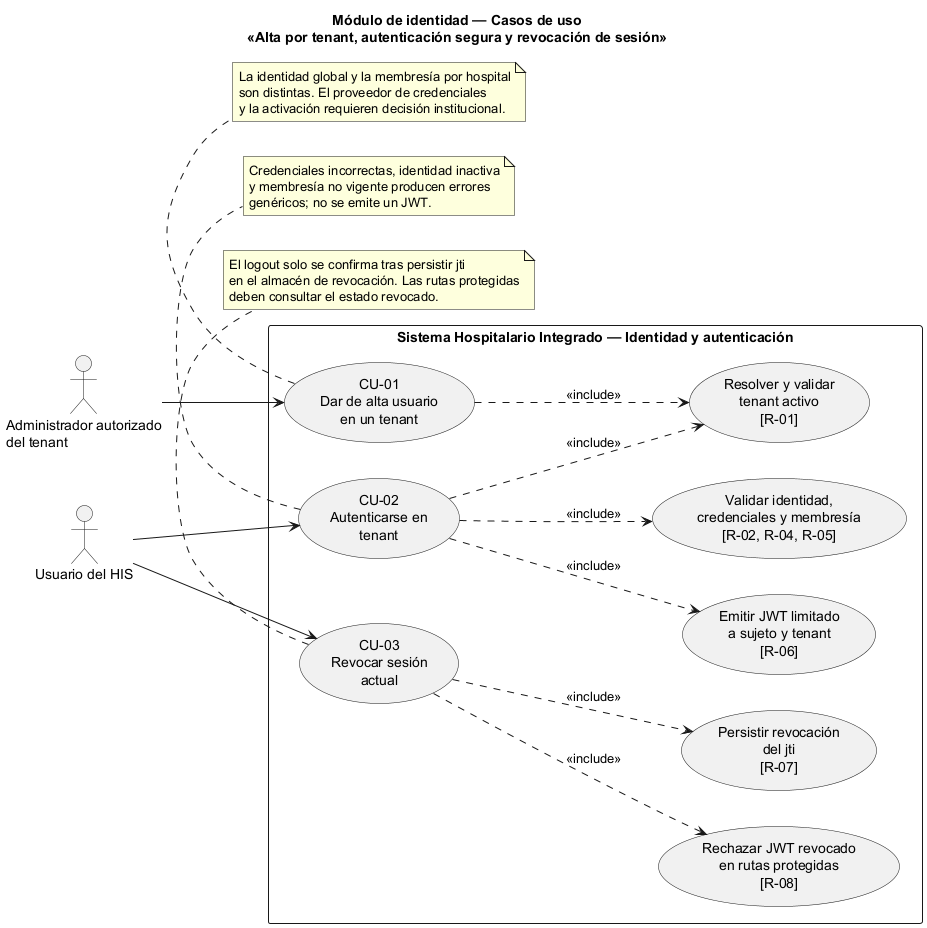

The diagram above was rendered by PlantUML. Its source (embedded in the PNG):
@startuml semana-01-casos-de-uso
title Módulo de identidad — Casos de uso\n«Alta por tenant, autenticación segura y revocación de sesión»
left to right direction
skinparam packageStyle rectangle
skinparam shadowing false

actor "Administrador autorizado\ndel tenant" as Admin
actor "Usuario del HIS" as Usuario

rectangle "Sistema Hospitalario Integrado — Identidad y autenticación" {
  usecase "CU-01\nDar de alta usuario\nen un tenant" as CU01
  usecase "CU-02\nAutenticarse en\ntenant" as CU02
  usecase "CU-03\nRevocar sesión\nactual" as CU03
  usecase "Resolver y validar\ntenant activo\n[R-01]" as UC04
  usecase "Validar identidad,\ncredenciales y membresía\n[R-02, R-04, R-05]" as UC05
  usecase "Emitir JWT limitado\na sujeto y tenant\n[R-06]" as UC06
  usecase "Persistir revocación\ndel jti\n[R-07]" as UC07
  usecase "Rechazar JWT revocado\nen rutas protegidas\n[R-08]" as UC08
}

Admin --> CU01
Usuario --> CU02
Usuario --> CU03

CU01 ..> UC04 : <<include>>
CU02 ..> UC04 : <<include>>
CU02 ..> UC05 : <<include>>
CU02 ..> UC06 : <<include>>
CU03 ..> UC07 : <<include>>
CU03 ..> UC08 : <<include>>

note bottom of CU01
  La identidad global y la membresía por hospital
  son distintas. El proveedor de credenciales
  y la activación requieren decisión institucional.
end note

note bottom of CU02
  Credenciales incorrectas, identidad inactiva
  y membresía no vigente producen errores
  genéricos; no se emite un JWT.
end note

note bottom of CU03
  El logout solo se confirma tras persistir jti
  en el almacén de revocación. Las rutas protegidas
  deben consultar el estado revocado.
end note
@enduml